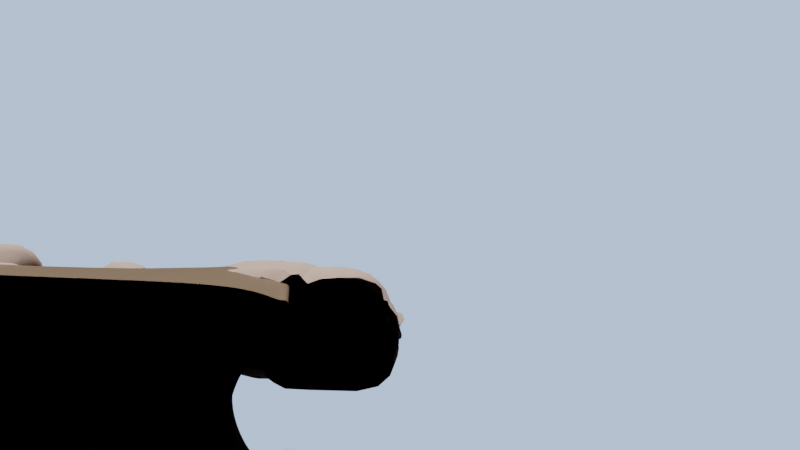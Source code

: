 # Source: RockLevel.blend  (saved by Blender 4.0.36; exported with 4.5.12 LTS)
import bpy
from mathutils import Matrix  # noqa: F401  (used for matrix-valued properties, if any)

bpy.ops.wm.read_factory_settings(use_empty=True)
scene = bpy.context.scene
scene.name = 'Scene'

# ---- collections
col_collection = bpy.data.collections.new('Collection'); scene.collection.children.link(col_collection)

# ---- materials (node trees are filled in below, after node groups)
mat_material = bpy.data.materials.new('Material')
mat_material.alpha_threshold = 0.0
mat_material.use_transparent_shadow = False
mat_material.line_color = (0.0, 0.0, 0.0, 1.0)
mat_material_001 = bpy.data.materials.new('Material.001')
mat_material_001.use_transparent_shadow = False

# ---- node groups
ng_geometry_nodes = bpy.data.node_groups.new('Geometry Nodes', 'GeometryNodeTree')
_s = ng_geometry_nodes.interface.new_socket(name='Geometry', in_out='OUTPUT', socket_type='NodeSocketGeometry')
_s = ng_geometry_nodes.interface.new_socket(name='Geometry', in_out='INPUT', socket_type='NodeSocketGeometry')
ng_geometry_nodes.is_modifier = True
_N = ng_geometry_nodes.nodes; _L = ng_geometry_nodes.links
n0 = _N.new('GeometryNodeSetPosition'); n0.name = 'Set Position'; n0.location = (996, -82)
n1 = _N.new('ShaderNodeVectorMath'); n1.name = 'Vector Math.002'; n1.location = (900, -269)
n1.operation = 'MULTIPLY'
n2 = _N.new('ShaderNodeVectorMath'); n2.name = 'Vector Math.001'; n2.location = (722, -256)
n2.operation = 'MULTIPLY'
n3 = _N.new('ShaderNodeMath'); n3.name = 'Math.001'; n3.location = (592, -83)
n3.inputs[1].default_value = -1.0
n4 = _N.new('NodeGroupOutput'); n4.name = 'Group Output'; n4.location = (1417, -89)
n5 = _N.new('GeometryNodeSetShadeSmooth'); n5.name = 'Set Shade Smooth'; n5.location = (1216, -101)
n6 = _N.new('NodeGroupInput'); n6.name = 'Group Input'; n6.location = (-773, -93)
n7 = _N.new('GeometryNodeInputPosition'); n7.name = 'Position'; n7.location = (-608, -298)
n8 = _N.new('ShaderNodeValue'); n8.name = 'Value.001'; n8.location = (-428, -388)
n8.outputs[0].default_value = 1.3
n9 = _N.new('GeometryNodeSetShadeSmooth'); n9.name = 'Set Shade Smooth.001'; n9.location = (-573, -45)
n10 = _N.new('ShaderNodeTexVoronoi'); n10.name = 'Voronoi Texture'; n10.location = (-429, -128)
n10.feature = 'F2'
n10.inputs[2].default_value = 0.1
n10.inputs[8].default_value = 0.7
n11 = _N.new('ShaderNodeVectorMath'); n11.name = 'Vector Math.003'; n11.location = (-205, -214)
n11.operation = 'MULTIPLY'
n12 = _N.new('ShaderNodeClamp'); n12.name = 'Clamp'; n12.location = (21, -160)
n13 = _N.new('ShaderNodeMath'); n13.name = 'Math'; n13.location = (257, -146)
n13.operation = 'POWER'
n13.inputs[1].default_value = 10.0
n14 = _N.new('ShaderNodeMath'); n14.name = 'Math.002'; n14.location = (432, -240)
n15 = _N.new('ShaderNodeVectorMath'); n15.name = 'Vector Math.004'; n15.location = (121, -372)
n15.operation = 'MULTIPLY'
n16 = _N.new('GeometryNodeInputNormal'); n16.name = 'Normal'; n16.location = (579, -394)
n16.legacy_corner_normals = True
n17 = _N.new('ShaderNodeValue'); n17.name = 'Value'; n17.location = (609, -449)
n17.outputs[0].default_value = -2.0
n18 = _N.new('ShaderNodeTexNoise'); n18.name = 'Noise Texture'; n18.location = (-398, -523)
n18.inputs[2].default_value = 0.1
n19 = _N.new('ShaderNodeValue'); n19.name = 'Value.002'; n19.location = (-148, -646)
n19.outputs[0].default_value = 0.7
_L.new(n7.outputs[0], n10.inputs[0])
_L.new(n16.outputs[0], n2.inputs[1])
_L.new(n1.outputs[0], n0.inputs[3])
_L.new(n2.outputs[0], n1.inputs[0])
_L.new(n17.outputs[0], n1.inputs[1])
_L.new(n8.outputs[0], n11.inputs[1])
_L.new(n12.outputs[0], n13.inputs[0])
_L.new(n3.outputs[0], n2.inputs[0])
_L.new(n0.outputs[0], n5.inputs[0])
_L.new(n5.outputs[0], n4.inputs[0])
_L.new(n6.outputs[0], n9.inputs[0])
_L.new(n9.outputs[0], n0.inputs[0])
_L.new(n10.outputs[0], n11.inputs[0])
_L.new(n18.outputs[0], n15.inputs[0])
_L.new(n19.outputs[0], n15.inputs[1])
_L.new(n11.outputs[0], n12.inputs[0])
_L.new(n14.outputs[0], n3.inputs[0])
_L.new(n13.outputs[0], n14.inputs[0])
_L.new(n15.outputs[0], n14.inputs[1])
n4.is_active_output = True

# ---- material node trees
mat_material.use_nodes = True; mat_material.node_tree.nodes.clear()
_N = mat_material.node_tree.nodes; _L = mat_material.node_tree.links
n0 = _N.new('ShaderNodeOutputMaterial'); n0.name = 'Material Output'; n0.location = (300, 300)
n1 = _N.new('ShaderNodeBsdfPrincipled'); n1.name = 'Principled BSDF'; n1.location = (10, 300)
n1.distribution = 'GGX'
n1.subsurface_method = 'RANDOM_WALK_SKIN'
n1.inputs[0].default_value = (0.448, 0.3232, 0.2624, 1.0)
n1.inputs[2].default_value = 1.0
n1.inputs[3].default_value = 1.45
n1.inputs[13].default_value = 1.0
n1.inputs[27].default_value = (0.0, 0.0, 0.0, 1.0)
n1.inputs[28].default_value = 1.0
_L.new(n1.outputs[0], n0.inputs[0])
n0.is_active_output = True
mat_material_001.use_nodes = True; mat_material_001.node_tree.nodes.clear()
_N = mat_material_001.node_tree.nodes; _L = mat_material_001.node_tree.links
n0 = _N.new('ShaderNodeBsdfPrincipled'); n0.name = 'Principled BSDF'; n0.location = (10, 300)
n0.distribution = 'GGX'
n0.subsurface_method = 'RANDOM_WALK_SKIN'
n0.inputs[0].default_value = (0.1574, 0.1007, 0.06174, 1.0)
n0.inputs[3].default_value = 1.45
n0.inputs[27].default_value = (0.0, 0.0, 0.0, 1.0)
n0.inputs[28].default_value = 1.0
n1 = _N.new('ShaderNodeOutputMaterial'); n1.name = 'Material Output'; n1.location = (300, 300)
_L.new(n0.outputs[0], n1.inputs[0])
n1.is_active_output = True

# ---- world
world_world = bpy.data.worlds.new('World'); scene.world = world_world
world_world.use_nodes = True; world_world.node_tree.nodes.clear()
_N = world_world.node_tree.nodes; _L = world_world.node_tree.links
n0 = _N.new('ShaderNodeOutputWorld'); n0.name = 'World Output'; n0.location = (300, 300)
n1 = _N.new('ShaderNodeBackground'); n1.name = 'Background'; n1.location = (10, 300)
n1.inputs[0].default_value = (0.0, 0.0, 0.0, 1.0)
n1.inputs[1].default_value = 0.0
n2 = _N.new('ShaderNodeLightPath'); n2.name = 'Light Path'; n2.location = (-700, -227)
n3 = _N.new('ShaderNodeMixShader'); n3.name = 'Mix Shader'; n3.location = (-86, -280)
n4 = _N.new('ShaderNodeOutputWorld'); n4.name = 'World Output.001'; n4.location = (120, -237)
n5 = _N.new('ShaderNodeBackground'); n5.name = 'Background.001'; n5.location = (-335, -370)
n5.inputs[0].default_value = (0.5414, 0.7137, 1.0, 1.0)
_L.new(n1.outputs[0], n0.inputs[0])
_L.new(n2.outputs[0], n3.inputs[0])
_L.new(n3.outputs[0], n4.inputs[0])
_L.new(n5.outputs[0], n3.inputs[2])
n4.is_active_output = True
world_world.color = (0.05088, 0.05088, 0.05088)
world_world.use_sun_shadow = False
world_world.sun_shadow_jitter_overblur = 0.0

# ---- cameras
cam_camera = bpy.data.cameras.new('Camera')
cam_camera.ortho_scale = 7.314

# ---- lights
light_light = bpy.data.lights.new('Light', 'SUN')
light_light.transmission_factor = 0.0
light_light.angle = 0.01745
light_light.energy = 5.0
light_light.shadow_soft_size = 1.0
light_light.shadow_cascade_max_distance = 1000.0
light_light_004 = bpy.data.lights.new('Light.004', 'POINT')
light_light_004.color = (1.0, 0.9893, 0.9576)
light_light_004.transmission_factor = 0.0
light_light_004.use_soft_falloff = False
light_light_004.energy = 200.0
light_light_004.shadow_soft_size = 2.0
light_light_004.use_absolute_resolution = True
light_light_005 = bpy.data.lights.new('Light.005', 'POINT')
light_light_005.color = (1.0, 0.9893, 0.9576)
light_light_005.transmission_factor = 0.0
light_light_005.use_soft_falloff = False
light_light_005.energy = 200.0
light_light_005.shadow_soft_size = 2.0
light_light_005.use_absolute_resolution = True
light_light_006 = bpy.data.lights.new('Light.006', 'POINT')
light_light_006.color = (1.0, 0.9893, 0.9576)
light_light_006.transmission_factor = 0.0
light_light_006.use_soft_falloff = False
light_light_006.energy = 200.0
light_light_006.shadow_soft_size = 2.0
light_light_006.use_absolute_resolution = True

# ---- meshes
me_cube = bpy.data.meshes.new('Cube')
me_cube.from_pydata([(-117.8, 4.142, -47.67), (-119.8, 4.435, -34.36), (-106.3, 4.107, -30.35), (-106.2, 3.836, -45.47), (-100.3, 3.92, -30.87), (-95.42, 3.782, -30.41), (-65.6, 2.638, -45.16), (-76.02, 3.221, -29.64), (-86.22, 3.525, -29.53), (-88.76, 3.307, -46.16), (-47.1, 2.032, -48.44), (-45.58, 2.323, -29.45), (-74.34, 2.562, -64.15), (-90.7, 3.053, -63.78), (-48.54, 1.778, -65.22), (-28.28, 1.438, -50.51), (-28.25, 2.017, -17.69), (-11.0, 0.9283, -50.37), (-11.57, 1.522, -17.73), (25.57, -0.115, -48.08), (24.58, 0.4617, -17.11), (-11.55, 0.4593, -77.84), (23.25, -0.5805, -78.34), (-9.377, 0.1031, -94.37), (-41.47, 1.407, -74.36), (-41.64, 1.085, -92.89), (-79.4, 2.555, -73.06), (-88.72, 2.515, -90.95), (-109.4, 3.488, -70.53), (-111.1, 3.239, -87.56), (105.4, -2.511, -49.83), (102.4, -2.894, -76.54), (61.17, -1.653, -75.42), (64.18, -1.27, -48.71), (145.9, -3.733, -51.01), (145.4, -4.251, -81.16), (24.4, -0.4281, -67.78), (22.04, -0.2282, -60.42), (-11.14, 0.7677, -59.69), (-11.26, 0.6533, -66.39), (51.31, -0.885, -48.5), (38.44, -0.5, -48.29), (-11.14, 0.6154, -68.33), (-8.739, 0.5753, -66.57), (-11.09, 0.8159, -56.9), (-8.088, 0.6762, -59.76), (56.37, -0.7546, -32.62), (55.8, -0.1611, 0.02407), (92.94, -1.798, -30.33), (91.95, -1.221, 0.6457), (-52.06, 1.885, -65.13), (-48.33, 1.837, -61.55), (-11.48, 0.4841, -76.33), (36.92, -0.6207, -45.7), (29.57, 0.338, -6.945), (121.9, -2.666, -30.96), (121.5, -3.91, -9.843), (53.88, -1.055, 38.39), (90.02, -2.115, 39.01), (28.05, -0.2793, 38.95), (119.0, -2.983, 38.38), (51.6, -0.9862, 38.44), (30.33, -0.3476, 38.9), (116.8, -2.917, 38.42), (92.22, -2.181, 38.96), (90.68, -0.7579, 24.76), (55.14, -1.518, 14.28), (34.48, -0.4488, -41.05), (40.63, -0.6756, -43.94), (121.7, -2.568, -25.67), (117.4, -2.532, -30.87), (-71.23, 2.642, -54.41), (-48.07, 1.949, -54.77), (-89.73, 3.18, -54.97), (-47.27, 2.118, -43.88), (-47.25, 2.036, -48.46), (-45.95, 2.25, -34.16), (-51.42, 2.501, -29.17), (-50.73, 2.15, -47.86), (-28.4, 1.491, -47.69), (-25.16, 1.344, -50.62), (-109.8, 3.426, -74.79), (-110.7, 3.301, -83.3), (-105.5, 3.058, -88.41), (-99.93, 2.877, -89.25), (-94.33, 2.696, -90.1), (-86.9, 2.788, -72.43), (-94.39, 3.021, -71.79), (-101.9, 3.255, -71.16), (103.7, -5.027, -162.6), (-89.07, 2.037, -118.6), (141.1, -6.746, -164.6), (-43.27, 0.05925, -153.7), (-90.35, 1.489, -151.8), (58.12, -3.021, -158.0), (137.0, -3.46, -50.57), (145.2, -3.82, -57.1), (29.42, 0.5061, 2.791), (26.96, 0.438, -7.089), (26.81, 0.6061, 2.647), (-22.71, 2.483, -8.084), (-22.86, 2.651, 1.652), (-32.81, 2.785, -8.399), (-32.96, 2.953, 1.337), (-40.71, 11.26, -28.15), (-41.08, 11.19, -32.86), (-30.33, 1.954, -24.78), (-30.7, 1.882, -29.48), (-10.91, 2.02, -7.818), (-8.417, 1.827, -7.885), (3.377, 1.364, -7.62), (4.639, 1.22, -6.945), (4.482, 1.388, 2.791), (3.22, 1.532, 2.116), (-8.574, 1.995, 1.85), (-11.07, 2.188, 1.918), (8.298, 1.051, -7.032), (8.141, 1.219, 2.704)], [], [(1, 0, 3, 2), (8, 9, 6, 7), (74, 75, 10), (73, 13, 12, 71), (18, 17, 19, 20), (79, 15, 80), (33, 32, 31, 30), (94, 23, 25, 27, 90, 92), (23, 21, 24, 25), (25, 24, 26, 27), (81, 88, 28), (51, 50, 14), (43, 39, 42), (95, 96, 34), (41, 19, 37), (45, 44, 38), (22, 32, 33, 40, 36), (36, 43, 42, 52, 21, 22), (19, 17, 44, 45, 37), (47, 46, 48, 49), (68, 67, 53), (69, 70, 55), (49, 56, 60, 63, 64, 58, 65), (54, 47, 66, 57, 61, 62, 59, 97), (49, 48, 70, 69, 56), (46, 47, 54, 67, 68), (12, 50, 51, 72, 71), (77, 76, 11), (3, 9, 8, 5, 4, 2), (74, 78, 75), (7, 6, 78, 74, 76, 77), (16, 79, 80, 17, 18), (81, 82, 83, 84, 87, 88), (83, 82, 29), (27, 26, 86, 85), (85, 86, 87, 84), (90, 93, 92), (35, 31, 89, 91), (30, 31, 35, 96, 95), (54, 97, 99, 98), (108, 115, 101, 100), (100, 101, 103, 102), (11, 76, 105, 104), (104, 105, 107, 106), (16, 106, 107, 79), (22, 21, 23, 94, 89, 31, 32), (116, 117, 112, 111), (110, 113, 114, 109), (98, 99, 117, 116)])
me_cube.polygons.foreach_set('use_smooth', [True] * 49)
_k = set([(74, 75)])
me_cube.attributes.new('sharp_edge', 'BOOLEAN', 'EDGE').data.foreach_set('value', [ (min(e.vertices), max(e.vertices)) in _k for e in me_cube.edges])
_uv = me_cube.uv_layers.new(name='UVMap')
_uv.uv.foreach_set('vector', [0.625, 0.75, 0.375, 0.75, 0.625, 0.75, 0.625, 0.75, 0.625, 0.75, 0.625, 0.75, 0.625, 0.75, 0.625, 0.75, 0.625, 0.75, 0.625, 0.75, 0.625, 0.75, 0.625, 0.75, 0.625, 0.75, 0.625, 0.75, 0.625, 0.75, 0.625, 0.75, 0.625, 0.75, 0.625, 0.75, 0.625, 0.75, 0.625, 0.75, 0.625, 0.75, 0.625, 0.75, 0.625, 0.75, 0.625, 0.75, 0.625, 0.75, 0.625, 0.75, 0.625, 0.75, 0.625, 0.75, 0.625, 0.75, 0.625, 0.75, 0.625, 0.75, 0.625, 0.75, 0.625, 0.75, 0.625, 0.75, 0.625, 0.75, 0.625, 0.75, 0.625, 0.75, 0.625, 0.75, 0.625, 0.75, 0.625, 0.75, 0.625, 0.75, 0.625, 0.75, 0.625, 0.75, 0.625, 0.75, 0.625, 0.75, 0.625, 0.75, 0.625, 0.75, 0.625, 0.75, 0.625, 0.75, 0.625, 0.75, 0.625, 0.75, 0.625, 0.75, 0.625, 0.75, 0.625, 0.75, 0.625, 0.75, 0.625, 0.75, 0.625, 0.75, 0.625, 0.75, 0.625, 0.75, 0.625, 0.75, 0.625, 0.75, 0.625, 0.75, 0.625, 0.75, 0.625, 0.75, 0.625, 0.75, 0.625, 0.75, 0.625, 0.75, 0.625, 0.75, 0.625, 0.75, 0.625, 0.75, 0.625, 0.75, 0.625, 0.75, 0.625, 0.75, 0.625, 0.75, 0.625, 0.75, 0.625, 0.75, 0.625, 0.75, 0.625, 0.75, 0.625, 0.75, 0.625, 0.75, 0.625, 0.75, 0.625, 0.75, 0.625, 0.75, 0.625, 0.75, 0.625, 0.75, 0.625, 0.75, 0.625, 0.75, 0.625, 0.75, 0.625, 0.75, 0.625, 0.75, 0.625, 0.75, 0.625, 0.75, 0.625, 0.75, 0.625, 0.75, 0.625, 0.75, 0.625, 0.75, 0.625, 0.75, 0.625, 0.75, 0.625, 0.75, 0.625, 0.75, 0.625, 0.75, 0.625, 0.75, 0.625, 0.75, 0.625, 0.75, 0.625, 0.75, 0.625, 0.75, 0.625, 0.75, 0.625, 0.75, 0.625, 0.75, 0.625, 0.75, 0.625, 0.75, 0.625, 0.75, 0.625, 0.75, 0.625, 0.75, 0.625, 0.75, 0.625, 0.75, 0.625, 0.75, 0.625, 0.75, 0.625, 0.75, 0.625, 0.75, 0.625, 0.75, 0.625, 0.75, 0.625, 0.75, 0.625, 0.75, 0.625, 0.75, 0.625, 0.75, 0.625, 0.75, 0.625, 0.75, 0.625, 0.75, 0.625, 0.75, 0.625, 0.75, 0.625, 0.75, 0.625, 0.75, 0.625, 0.75, 0.625, 0.75, 0.625, 0.75, 0.625, 0.75, 0.625, 0.75, 0.625, 0.75, 0.625, 0.75, 0.625, 0.75, 0.625, 0.75, 0.625, 0.75, 0.625, 0.75, 0.625, 0.75, 0.625, 0.75, 0.625, 0.75, 0.625, 0.75, 0.625, 0.75, 0.625, 0.75, 0.625, 0.75, 0.625, 0.75, 0.625, 0.75, 0.625, 0.75, 0.625, 0.75, 0.625, 0.75, 0.625, 0.75, 0.625, 0.75, 0.625, 0.75, 0.625, 0.75, 0.625, 0.75, 0.625, 0.75, 0.625, 0.75, 0.625, 0.75, 0.625, 0.75, 0.625, 0.75, 0.625, 0.75, 0.625, 0.75, 0.625, 0.75, 0.625, 0.75, 0.625, 0.75, 0.625, 0.75, 0.625, 0.75, 0.625, 0.75, 0.625, 0.75, 0.625, 0.75, 0.625, 0.75, 0.625, 0.75, 0.625, 0.75, 0.625, 0.75, 0.625, 0.75, 0.625, 0.75, 0.625, 0.75, 0.625, 0.75, 0.625, 0.75, 0.625, 0.75, 0.625, 0.75, 0.625, 0.75, 0.625, 0.75, 0.625, 0.75, 0.625, 0.75, 0.625, 0.75, 0.625, 0.75, 0.625, 0.75, 0.625, 0.75, 0.625, 0.75, 0.625, 0.75, 0.625, 0.75, 0.625, 0.75, 0.625, 0.75, 0.625, 0.75, 0.625, 0.75, 0.625, 0.75, 0.625, 0.75, 0.625, 0.75, 0.625, 0.75, 0.625, 0.75, 0.625, 0.75, 0.625, 0.75])
me_cube.materials.append(mat_material)
me_cube.use_mirror_vertex_groups = False
me_cube.update()
me_cube.normals_split_custom_set([tuple(v) for v in zip(*[iter([-0.02962, -0.9994, 0.01765, -0.02962, -0.9994, 0.01765, -0.02962, -0.9994, 0.01765, -0.02962, -0.9994, 0.01765, -0.02962, -0.9994, 0.01765, -0.02962, -0.9994, 0.01765, -0.02962, -0.9994, 0.01765, -0.02962, -0.9994, 0.01765, -0.02962, -0.9994, 0.01765, -0.02962, -0.9994, 0.01765, -0.02962, -0.9994, 0.01765, -0.02962, -0.9994, 0.01765, -0.02962, -0.9994, 0.01765, -0.02962, -0.9994, 0.01765, -0.02962, -0.9994, 0.01765, -0.02962, -0.9994, 0.01765, -0.02962, -0.9994, 0.01765, -0.02962, -0.9994, 0.01765, -0.02962, -0.9994, 0.01765, -0.02964, -0.9994, 0.01765, -0.02962, -0.9994, 0.01765, -0.02962, -0.9994, 0.01765, -0.02962, -0.9994, 0.01765, -0.02974, -0.9994, 0.01772, -0.02953, -0.9993, 0.02073, -0.02962, -0.9994, 0.01765, -0.02956, -0.9994, 0.01757, -0.02977, -0.9994, 0.01774, -0.02962, -0.9994, 0.01765, -0.02962, -0.9994, 0.01765, -0.02962, -0.9994, 0.01765, -0.02962, -0.9994, 0.01765, -0.02977, -0.9994, 0.01774, -0.02955, -0.9994, 0.01761, -0.02962, -0.9994, 0.01765, -0.02962, -0.9994, 0.01765, -0.02962, -0.9994, 0.01765, -0.02962, -0.9994, 0.01765, -0.02962, -0.9994, 0.01765, -0.02962, -0.9994, 0.01765, -0.04349, -0.9985, 0.03445, -0.04693, -0.9982, 0.03863, -0.02962, -0.9994, 0.01765, -0.02962, -0.9994, 0.01765, -0.02962, -0.9994, 0.01765, -0.02962, -0.9994, 0.01765, -0.02962, -0.9994, 0.01765, -0.02962, -0.9994, 0.01765, -0.02962, -0.9994, 0.01765, -0.02962, -0.9994, 0.01765, -0.02962, -0.9994, 0.01765, -0.02962, -0.9994, 0.01765, -0.02962, -0.9994, 0.01765, -0.02962, -0.9994, 0.01765, -0.02962, -0.9994, 0.01765, -0.02962, -0.9994, 0.01765, -0.02962, -0.9994, 0.01765, -0.02962, -0.9994, 0.01765, -0.02971, -0.9994, 0.0177, -0.02974, -0.9994, 0.01772, -0.02962, -0.9994, 0.01765, -0.02962, -0.9994, 0.01765, -0.02962, -0.9994, 0.01765, -0.02962, -0.9994, 0.01765, -0.02962, -0.9994, 0.01765, -0.02962, -0.9994, 0.01765, -0.02962, -0.9994, 0.01765, -0.02955, -0.9994, 0.01761, -0.02971, -0.9994, 0.0177, -0.02962, -0.9994, 0.01765, -0.02962, -0.9994, 0.01765, -0.02962, -0.9994, 0.01765, -0.02962, -0.9994, 0.01765, -0.02962, -0.9994, 0.01765, -0.03405, -0.9994, 0.003803, -0.02563, -0.9995, 0.01864, -0.04407, -0.999, 0.00129, -0.05636, -0.9984, 0.000685, -0.02375, -0.9995, 0.02053, -0.02355, -0.9995, 0.02027, -0.0259, -0.9994, 0.02338, -0.05169, -0.9986, -0.007352, -0.05009, -0.9987, -0.005532, -0.02962, -0.9994, 0.01765, -0.05636, -0.9984, 0.000685, -0.06532, -0.9978, -0.01054, -0.07676, -0.997, -0.003564, -0.07676, -0.997, -0.003564, -0.07676, -0.997, -0.003564, -0.07676, -0.997, -0.003564, -0.07676, -0.997, -0.003564, -0.03527, -0.9994, 0.007112, -0.03405, -0.9994, 0.003803, -0.04628, -0.9987, -0.01994, -0.04628, -0.9987, -0.01994, -0.04628, -0.9987, -0.01994, -0.04628, -0.9987, -0.01994, -0.04628, -0.9987, -0.01994, -0.04395, -0.999, -0.007836, -0.05636, -0.9984, 0.000685, -0.04407, -0.999, 0.00129, -0.05009, -0.9987, -0.005532, -0.05169, -0.9986, -0.007352, -0.06532, -0.9978, -0.01054, -0.02563, -0.9995, 0.01864, -0.03405, -0.9994, 0.003803, -0.03527, -0.9994, 0.007112, -0.02355, -0.9995, 0.02027, -0.02375, -0.9995, 0.02053, -0.02962, -0.9994, 0.01765, -0.02962, -0.9994, 0.01765, -0.02962, -0.9994, 0.01765, -0.02962, -0.9994, 0.01765, -0.02962, -0.9994, 0.01765, -0.02962, -0.9994, 0.01765, 0.2905, -0.9568, -0.008073, 0.5338, -0.8451, -0.02884, -0.02962, -0.9994, 0.01765, -0.02962, -0.9994, 0.01765, -0.02962, -0.9994, 0.01765, -0.02962, -0.9994, 0.01765, -0.02962, -0.9994, 0.01765, -0.02962, -0.9994, 0.01765, -0.02962, -0.9994, 0.01765, -0.02962, -0.9994, 0.01765, -0.02962, -0.9994, 0.01765, -0.02962, -0.9994, 0.01765, -0.02962, -0.9994, 0.01765, -0.02962, -0.9994, 0.01765, -0.02962, -0.9994, 0.01765, 0.2905, -0.9568, -0.008073, -0.02962, -0.9994, 0.01765, -0.0297, -0.9994, 0.01765, -0.02964, -0.9994, 0.01765, -0.02962, -0.9994, 0.01765, -0.02962, -0.9994, 0.01765, -0.02962, -0.9994, 0.01765, -0.04349, -0.9985, 0.03445, -0.005774, -0.9995, 0.03158, -0.002828, -0.9994, 0.03319, -0.02354, -0.9996, 0.01589, -0.03344, -0.9993, 0.01749, -0.04693, -0.9982, 0.03863, -0.002828, -0.9994, 0.03319, -0.005774, -0.9995, 0.03158, -0.02962, -0.9994, 0.01765, -0.02962, -0.9994, 0.01765, -0.02962, -0.9994, 0.01765, -0.02962, -0.9994, 0.01765, -0.02962, -0.9994, 0.01765, -0.02962, -0.9994, 0.01765, -0.02962, -0.9994, 0.01765, -0.03344, -0.9993, 0.01749, -0.02354, -0.9996, 0.01589, -0.02962, -0.9994, 0.01765, -0.02962, -0.9994, 0.01765, -0.02962, -0.9994, 0.01765, -0.02948, -0.9993, 0.0246, -0.02953, -0.9993, 0.02073, -0.02616, -0.9993, 0.02482, -0.02931, -0.9991, 0.03087, -0.02962, -0.9994, 0.01765, -0.02953, -0.9993, 0.02073, -0.02948, -0.9993, 0.0246, -0.02962, -0.9994, 0.01765, -0.02962, -0.9994, 0.01765, -0.03527, -0.9994, 0.007112, -0.04395, -0.999, -0.007836, -0.03601, -0.9992, 0.01667, -0.03597, -0.9992, 0.01667, -0.03959, -0.9991, 0.01661, -0.03959, -0.9991, 0.01661, -0.03503, -0.9992, 0.01669, -0.03497, -0.9992, 0.01669, -0.03497, -0.9992, 0.01669, -0.03503, -0.9992, 0.01669, -0.03042, -0.9994, 0.01677, -0.03042, -0.9994, 0.01677, 0.5338, -0.8451, -0.02884, 0.2905, -0.9568, -0.008073, 0.3538, -0.9352, -0.01336, -0.01556, -0.9997, 0.01656, -0.01556, -0.9997, 0.01656, 0.3538, -0.9352, -0.01336, -0.2989, -0.9535, 0.03801, -0.2403, -0.9701, 0.03368, -0.0297, -0.9994, 0.01765, -0.2403, -0.9701, 0.03368, -0.2989, -0.9535, 0.03801, -0.02964, -0.9994, 0.01765, -0.02971, -0.9994, 0.0177, -0.02955, -0.9994, 0.01761, -0.02977, -0.9994, 0.01774, -0.02956, -0.9994, 0.01757, -0.02616, -0.9993, 0.02482, -0.02953, -0.9993, 0.02073, -0.02974, -0.9994, 0.01772, -0.03914, -0.9991, 0.01662, -0.03939, -0.9991, 0.01662, -0.04575, -0.9988, 0.01651, -0.04575, -0.9988, 0.01651, -0.03959, -0.9991, 0.01661, -0.03959, -0.9991, 0.01661, -0.03959, -0.9991, 0.01661, -0.03959, -0.9991, 0.01661, -0.03597, -0.9992, 0.01667, -0.03601, -0.9992, 0.01667, -0.03939, -0.9991, 0.01662, -0.03914, -0.9991, 0.01662])] * 3)])
me_cube_001 = bpy.data.meshes.new('Cube.001')
me_cube_001.from_pydata([(111.0, 1.34, -62.17), (70.64, 0.9428, -93.44), (23.63, 0.9428, -93.44), (-23.39, 0.9428, -93.44), (-72.44, 0.9641, -93.44), (121.0, 1.316, -11.36), (65.97, 1.237, -15.28), (21.37, 1.222, -21.99), (-21.36, 1.168, -22.89), (-74.03, 1.168, -28.53), (40.11, 1.069, 1.976), (31.92, 0.9344, 3.465), (25.95, 0.8349, 2.783), (-95.05, 1.195, -69.33), (-97.71, 1.399, -30.17), (97.54, 1.208, -72.59), (84.09, 1.075, -83.02), (54.97, 0.9428, -93.44), (39.3, 0.9428, -93.44), (7.953, 0.9428, -93.44), (-7.72, 0.9428, -93.44), (-39.74, 0.9499, -93.44), (-56.09, 0.957, -93.44), (95.29, 1.29, -12.24), (80.63, 1.263, -13.76), (51.1, 1.232, -17.52), (36.23, 1.227, -19.75), (7.123, 1.204, -22.29), (-7.119, 1.186, -22.59), (-38.92, 1.168, -24.77), (-56.47, 1.168, -26.65), (99.58, 1.324, -33.97), (134.8, 1.332, -49.32), (67.53, 1.139, -41.33), (69.09, 1.041, -67.39), (22.12, 1.129, -45.81), (22.87, 1.036, -69.63), (-22.04, 1.093, -46.41), (-22.72, 1.018, -69.93), (-73.5, 1.1, -50.17), (-72.97, 1.032, -71.8), (48.73, 1.125, -3.776), (57.35, 1.181, -9.527), (-21.3, 2.258, 3.137), (-12.1, 1.171, -10.14), (-92.08, 1.331, -45.59), (-91.71, 1.263, -58.17), (-94.11, 1.118, -73.14), (-89.82, 1.322, -29.62), (-88.98, 1.186, -60.82), (-89.4, 1.254, -45.22), (-39.47, 1.023, -70.55), (-56.22, 1.027, -71.18), (-39.19, 1.095, -47.66), (-56.35, 1.098, -48.91), (7.676, 1.03, -69.73), (-7.52, 1.024, -69.83), (7.4, 1.117, -46.01), (-7.32, 1.105, -46.21), (53.68, 1.039, -68.13), (38.28, 1.038, -68.88), (52.39, 1.135, -42.83), (37.26, 1.132, -44.32), (96.79, 1.235, -52.47), (82.94, 1.138, -59.93), (96.04, 1.262, -32.36), (81.79, 1.2, -36.84), (-21.17, 1.652, 0.4955), (-14.51, 1.609, 1.948), (-18.38, 1.175, -22.52), (-21.45, 1.172, -21.07)], [], [(66, 24, 6, 33), (62, 26, 7, 35), (58, 28, 69, 8, 37), (54, 30, 9, 39), (50, 48, 14, 45), (47, 49, 46, 13), (39, 50, 45, 46, 49, 40), (9, 48, 50, 39), (67, 68, 43), (22, 52, 40, 4), (52, 54, 39, 40), (3, 38, 51, 21), (21, 51, 52, 22), (38, 37, 53, 51), (51, 53, 54, 52), (37, 8, 29, 53), (53, 29, 30, 54), (20, 56, 38, 3), (56, 58, 37, 38), (2, 36, 55, 19), (19, 55, 56, 20), (36, 35, 57, 55), (55, 57, 58, 56), (35, 7, 27, 57), (57, 27, 28, 58), (18, 60, 36, 2), (60, 62, 35, 36), (1, 34, 59, 17), (17, 59, 60, 18), (34, 33, 61, 59), (59, 61, 62, 60), (33, 6, 25, 61), (61, 25, 26, 62), (16, 64, 34, 1), (64, 66, 33, 34), (0, 32, 63, 15), (15, 63, 64, 16), (32, 31, 65, 63), (63, 65, 66, 64), (31, 5, 23, 65), (65, 23, 24, 66), (69, 70, 8), (42, 41, 10, 11, 12, 68, 67, 44, 70, 69, 28, 27, 7, 26, 25, 6), (40, 49, 47, 4)])
me_cube_001.polygons.foreach_set('use_smooth', [True] * 44)
_uv = me_cube_001.uv_layers.new(name='UVMap')
_uv.uv.foreach_set('vector', [0.4702, 0.3095, 0.4821, 0.3095, 0.4821, 0.3214, 0.4702, 0.3214, 0.4702, 0.3452, 0.4821, 0.3452, 0.4821, 0.3571, 0.4702, 0.3571, 0.4702, 0.381, 0.4821, 0.381, 0.4821, 0.3869, 0.4821, 0.3929, 0.4702, 0.3929, 0.4702, 0.4167, 0.4821, 0.4167, 0.4821, 0.4286, 0.4702, 0.4286, 0.4702, 0.4286, 0.4821, 0.4286, 0.4821, 0.4286, 0.4702, 0.4286, 0.4464, 0.4286, 0.4583, 0.4286, 0.4583, 0.4286, 0.4464, 0.4286, 0.4702, 0.4286, 0.4702, 0.4286, 0.4702, 0.4286, 0.4583, 0.4286, 0.4583, 0.4286, 0.4583, 0.4286, 0.4821, 0.4286, 0.4821, 0.4286, 0.4702, 0.4286, 0.4702, 0.4286, 0.4911, 0.3929, 0.506, 0.3795, 0.494, 0.3929, 0.4464, 0.4167, 0.4583, 0.4167, 0.4583, 0.4286, 0.4464, 0.4286, 0.4583, 0.4167, 0.4702, 0.4167, 0.4702, 0.4286, 0.4583, 0.4286, 0.4464, 0.3929, 0.4583, 0.3929, 0.4583, 0.4048, 0.4464, 0.4048, 0.4464, 0.4048, 0.4583, 0.4048, 0.4583, 0.4167, 0.4464, 0.4167, 0.4583, 0.3929, 0.4702, 0.3929, 0.4702, 0.4048, 0.4583, 0.4048, 0.4583, 0.4048, 0.4702, 0.4048, 0.4702, 0.4167, 0.4583, 0.4167, 0.4702, 0.3929, 0.4821, 0.3929, 0.4821, 0.4048, 0.4702, 0.4048, 0.4702, 0.4048, 0.4821, 0.4048, 0.4821, 0.4167, 0.4702, 0.4167, 0.4464, 0.381, 0.4583, 0.381, 0.4583, 0.3929, 0.4464, 0.3929, 0.4583, 0.381, 0.4702, 0.381, 0.4702, 0.3929, 0.4583, 0.3929, 0.4464, 0.3571, 0.4583, 0.3571, 0.4583, 0.369, 0.4464, 0.369, 0.4464, 0.369, 0.4583, 0.369, 0.4583, 0.381, 0.4464, 0.381, 0.4583, 0.3571, 0.4702, 0.3571, 0.4702, 0.369, 0.4583, 0.369, 0.4583, 0.369, 0.4702, 0.369, 0.4702, 0.381, 0.4583, 0.381, 0.4702, 0.3571, 0.4821, 0.3571, 0.4821, 0.369, 0.4702, 0.369, 0.4702, 0.369, 0.4821, 0.369, 0.4821, 0.381, 0.4702, 0.381, 0.4464, 0.3452, 0.4583, 0.3452, 0.4583, 0.3571, 0.4464, 0.3571, 0.4583, 0.3452, 0.4702, 0.3452, 0.4702, 0.3571, 0.4583, 0.3571, 0.4464, 0.3214, 0.4583, 0.3214, 0.4583, 0.3333, 0.4464, 0.3333, 0.4464, 0.3333, 0.4583, 0.3333, 0.4583, 0.3452, 0.4464, 0.3452, 0.4583, 0.3214, 0.4702, 0.3214, 0.4702, 0.3333, 0.4583, 0.3333, 0.4583, 0.3333, 0.4702, 0.3333, 0.4702, 0.3452, 0.4583, 0.3452, 0.4702, 0.3214, 0.4821, 0.3214, 0.4821, 0.3333, 0.4702, 0.3333, 0.4702, 0.3333, 0.4821, 0.3333, 0.4821, 0.3452, 0.4702, 0.3452, 0.4464, 0.3095, 0.4583, 0.3095, 0.4583, 0.3214, 0.4464, 0.3214, 0.4583, 0.3095, 0.4702, 0.3095, 0.4702, 0.3214, 0.4583, 0.3214, 0.4464, 0.2857, 0.4583, 0.2857, 0.4583, 0.2976, 0.4464, 0.2976, 0.4464, 0.2976, 0.4583, 0.2976, 0.4583, 0.3095, 0.4464, 0.3095, 0.4583, 0.2857, 0.4702, 0.2857, 0.4702, 0.2976, 0.4583, 0.2976, 0.4583, 0.2976, 0.4702, 0.2976, 0.4702, 0.3095, 0.4583, 0.3095, 0.4702, 0.2857, 0.4821, 0.2857, 0.4821, 0.2976, 0.4702, 0.2976, 0.4702, 0.2976, 0.4821, 0.2976, 0.4821, 0.3095, 0.4702, 0.3095, 0.4821, 0.3869, 0.4851, 0.3929, 0.4821, 0.3929, 0.494, 0.3214, 0.506, 0.3214, 0.5179, 0.3214, 0.5179, 0.3571, 0.5179, 0.3661, 0.506, 0.3795, 0.4911, 0.3929, 0.4881, 0.3929, 0.4851, 0.3929, 0.4821, 0.3869, 0.4821, 0.381, 0.4821, 0.369, 0.4821, 0.3571, 0.4821, 0.3452, 0.4821, 0.3333, 0.4821, 0.3214, 0.4583, 0.4286, 0.4583, 0.4286, 0.4464, 0.4286, 0.4464, 0.4286])
me_cube_001.materials.append(mat_material_001)
me_cube_001.update()

# ---- objects
ob_cube = bpy.data.objects.new('Cube', me_cube)
ob_sunlight = bpy.data.objects.new('Sunlight', light_light)
ob_camera = bpy.data.objects.new('Camera', cam_camera)
ob_internallight_003 = bpy.data.objects.new('InternalLight.003', light_light_004)
ob_cube_001 = bpy.data.objects.new('Cube.001', me_cube_001)
ob_internallight_002 = bpy.data.objects.new('InternalLight.002', light_light_005)
ob_internallight_001 = bpy.data.objects.new('InternalLight.001', light_light_006)

# ---- transforms, parenting, visibility, modifiers, constraints
ob_cube.location = (0.0, 0.0, 0.0)
ob_cube.lock_rotations_4d = False
ob_cube.empty_display_type = 'ARROWS'
ob_cube.lineart.crease_threshold = 0.0
_m = ob_cube.modifiers.new('Solidify', 'SOLIDIFY')
_m.thickness = 10.0
_m.offset = 0.0
_m.use_rim_only = True
_m = ob_cube.modifiers.new('Subdivision.001', 'SUBSURF')
_m.levels = 5
_m.render_levels = 5
_m = ob_cube.modifiers.new('GeometryNodes', 'NODES')
_m.node_group = ng_geometry_nodes
_m = ob_cube.modifiers.new('Decimate', 'DECIMATE')
_m.ratio = 0.07
_m = ob_cube.modifiers.new('EdgeSplit', 'EDGE_SPLIT')
ob_sunlight.location = (-2.437, -0.9374, 28.62)
ob_sunlight.rotation_euler = (0.07118, -0.06029, 1.332)
ob_sunlight.lock_rotations_4d = False
ob_sunlight.empty_display_type = 'ARROWS'
ob_sunlight.color = (0.0, 0.0, 0.0, 0.0)
ob_sunlight.lineart.crease_threshold = 0.0
ob_camera.location = (-20.82, 113.3, 24.01)
ob_camera.rotation_euler = (1.416, -0.03768, 3.05)
ob_camera.scale = (2.045, 2.045, 2.045)
ob_camera.lock_rotations_4d = False
ob_camera.empty_display_type = 'ARROWS'
ob_camera.color = (0.0, 0.0, 0.0, 0.0)
ob_camera.display_type = 'WIRE'
ob_camera.lineart.crease_threshold = 0.0
ob_internallight_003.location = (-63.64, -2.95, -70.04)
ob_internallight_003.rotation_euler = (0.3197, 0.4946, 1.22)
ob_internallight_003.scale = (-5.291, -5.291, 5.291)
ob_internallight_003.lock_rotations_4d = False
ob_internallight_003.empty_display_type = 'ARROWS'
ob_internallight_003.color = (0.0, 0.0, 0.0, 0.0)
ob_internallight_003.lineart.crease_threshold = 0.0
ob_cube_001.location = (0.0, 0.0, 0.0)
_m = ob_cube_001.modifiers.new('Subdivision', 'SUBSURF')
_m.levels = 2
_m = ob_cube_001.modifiers.new('Solidify', 'SOLIDIFY')
_m.thickness = 10.0
_m.use_rim_only = True
_m = ob_cube_001.modifiers.new('Subdivision.001', 'SUBSURF')
ob_internallight_002.location = (63.28, -2.407, -42.38)
ob_internallight_002.rotation_euler = (0.3197, 0.4946, 1.22)
ob_internallight_002.scale = (-5.291, -5.291, 5.291)
ob_internallight_002.lock_rotations_4d = False
ob_internallight_002.empty_display_type = 'ARROWS'
ob_internallight_002.color = (0.0, 0.0, 0.0, 0.0)
ob_internallight_002.lineart.crease_threshold = 0.0
ob_internallight_001.location = (23.37, -1.878, -13.77)
ob_internallight_001.rotation_euler = (0.3197, 0.4946, 1.22)
ob_internallight_001.scale = (-5.291, -5.291, 5.291)
ob_internallight_001.lock_rotations_4d = False
ob_internallight_001.empty_display_type = 'ARROWS'
ob_internallight_001.color = (0.0, 0.0, 0.0, 0.0)
ob_internallight_001.lineart.crease_threshold = 0.0

# ---- collection membership
col_collection.objects.link(ob_cube)
col_collection.objects.link(ob_sunlight)
col_collection.objects.link(ob_camera)
col_collection.objects.link(ob_internallight_003)
col_collection.objects.link(ob_cube_001)
col_collection.objects.link(ob_internallight_002)
col_collection.objects.link(ob_internallight_001)

# ---- scene / render settings (as saved in the file)
scene.camera = ob_camera
scene.frame_start = 1; scene.frame_end = 250; scene.frame_set(1)
scene.render.engine = 'BLENDER_EEVEE_NEXT'
scene.cycles.samples = 1024
scene.cycles.sampling_pattern = 'TABULATED_SOBOL'
scene.cycles.use_light_tree = False
scene.view_settings.view_transform = 'Filmic'
bpy.context.view_layer.update()
